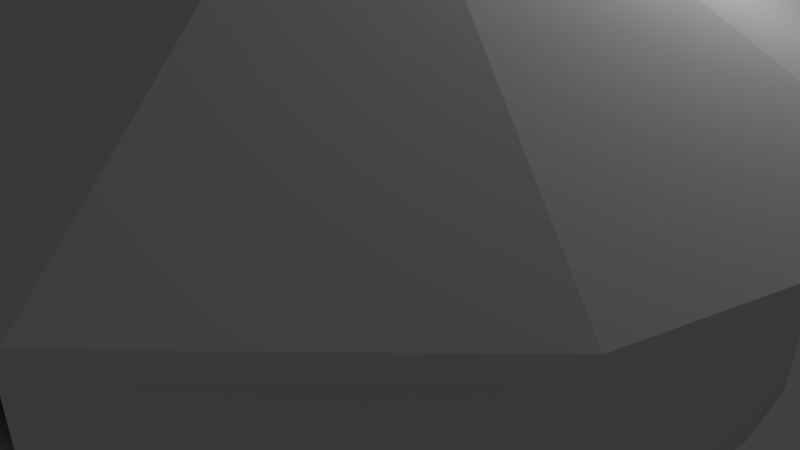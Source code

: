 # Source: PandaHouse.blend  (saved by Blender 2.75.0; exported with 4.5.12 LTS)
import bpy
from mathutils import Matrix  # noqa: F401  (used for matrix-valued properties, if any)

bpy.ops.wm.read_factory_settings(use_empty=True)
scene = bpy.context.scene
scene.name = 'Scene'

# ---- collections
col_collection_1 = bpy.data.collections.new('Collection 1'); scene.collection.children.link(col_collection_1)

# ---- world
world_world = bpy.data.worlds.new('World'); scene.world = world_world
world_world.color = (0.05088, 0.05088, 0.05088)
world_world.use_sun_shadow = False
world_world.sun_shadow_jitter_overblur = 0.0
world_world.cycles.sampling_method = 'MANUAL'
world_world.cycles.sample_map_resolution = 256

# ---- cameras
cam_camera = bpy.data.cameras.new('Camera')
cam_camera.clip_end = 100.0
cam_camera.lens = 35.0
cam_camera.sensor_width = 32.0
cam_camera.sensor_height = 18.0
cam_camera.ortho_scale = 7.314
cam_camera.dof.focus_distance = 0.0
cam_camera.dof.aperture_fstop = 128.0

# ---- lights
light_lamp = bpy.data.lights.new('Lamp', 'POINT')
light_lamp.transmission_factor = 0.0
light_lamp.cutoff_distance = 30.0
light_lamp.energy = 100.0
light_lamp.shadow_buffer_clip_start = 1.001
light_lamp.shadow_soft_size = 0.1
light_lamp.shadow_maximum_resolution = 0.006
light_lamp.use_absolute_resolution = True
light_lamp.cycles.use_multiple_importance_sampling = False

# ---- meshes
me_circle_001 = bpy.data.meshes.new('Circle.001')
me_circle_001.from_pydata([(0.0, 1.0, 0.0), (-0.1951, 0.9808, 0.0), (-0.3827, 0.9239, 0.0), (-0.5556, 0.8315, 0.0), (-0.7071, 0.7071, 0.0), (-0.8315, 0.5556, 0.0), (-0.9239, 0.3827, 0.0), (-0.9808, 0.1951, 0.0), (-1.0, 7.55e-08, 0.0), (-0.9808, -0.1951, 0.0), (-0.9239, -0.3827, 0.0), (-0.8315, -0.5556, 0.0), (-0.7071, -0.7071, 0.0), (-0.5556, -0.8315, 0.0), (-0.3827, -0.9239, 0.0), (-0.1951, -0.9808, 0.0), (3.258e-07, -1.0, 0.0), (0.1951, -0.9808, 0.0), (0.3827, -0.9239, 0.0), (0.5556, -0.8315, 0.0), (0.7071, -0.7071, 0.0), (0.8315, -0.5556, 0.0), (0.9239, -0.3827, 0.0), (0.9808, -0.1951, 0.0), (1.0, 9.656e-07, 0.0), (0.9808, 0.1951, 0.0), (0.9239, 0.3827, 0.0), (0.8315, 0.5556, 0.0), (0.7071, 0.7071, 0.0), (0.5556, 0.8315, 0.0), (0.3827, 0.9239, 0.0), (0.1951, 0.9808, 0.0), (0.0, 1.0, 0.384), (-0.1951, 0.9808, 0.384), (-0.3827, 0.9239, 0.384), (-0.5556, 0.8315, 0.384), (-0.7071, 0.7071, 0.384), (-0.8315, 0.5556, 0.384), (-0.9239, 0.3827, 0.384), (-0.9808, 0.1951, 0.384), (-1.0, 7.55e-08, 0.384), (-0.9808, -0.1951, 0.384), (-0.9239, -0.3827, 0.384), (-0.8315, -0.5556, 0.384), (-0.7071, -0.7071, 0.384), (-0.5556, -0.8315, 0.384), (-0.3827, -0.9239, 0.384), (-0.1532, -0.9808, 0.3498), (0.1532, -0.9808, 0.3498), (0.3827, -0.9239, 0.384), (0.5556, -0.8315, 0.384), (0.7071, -0.7071, 0.384), (0.8315, -0.5556, 0.384), (0.9239, -0.3827, 0.384), (0.9808, -0.1951, 0.384), (1.0, 9.656e-07, 0.384), (0.9808, 0.1951, 0.384), (0.9239, 0.3827, 0.384), (0.8315, 0.5556, 0.384), (0.7071, 0.7071, 0.384), (0.5556, 0.8315, 0.384), (0.3827, 0.9239, 0.384), (0.1951, 0.9808, 0.384), (0.0, 1.0, 0.5001), (-0.1951, 0.9808, 0.5001), (-0.3827, 0.9239, 0.5001), (-0.5556, 0.8315, 0.5001), (-0.7071, 0.7071, 0.5001), (-0.8315, 0.5556, 0.5001), (-0.9239, 0.3827, 0.5001), (-0.9808, 0.1951, 0.5001), (-1.0, 7.55e-08, 0.5001), (-0.9808, -0.1951, 0.5001), (-0.9239, -0.3827, 0.5001), (-0.8315, -0.5556, 0.5001), (-0.7071, -0.7071, 0.5001), (-0.5556, -0.8315, 0.5001), (-0.3827, -0.9239, 0.5001), (-0.1951, -0.9808, 0.5001), (0.1951, -0.9808, 0.5001), (0.3827, -0.9239, 0.5001), (0.5556, -0.8315, 0.5001), (0.7071, -0.7071, 0.5001), (0.8315, -0.5556, 0.5001), (0.9239, -0.3827, 0.5001), (0.9808, -0.1951, 0.5001), (1.0, 9.656e-07, 0.5001), (0.9808, 0.1951, 0.5001), (0.9239, 0.3827, 0.5001), (0.8315, 0.5556, 0.5001), (0.7071, 0.7071, 0.5001), (0.5556, 0.8315, 0.5001), (0.3827, 0.9239, 0.5001), (0.1951, 0.9808, 0.5001), (3.258e-07, -1.0, 0.3838), (3.258e-07, -1.0, 0.5005), (1.0, 9.656e-07, 0.288), (1.0, 9.656e-07, 0.192), (1.0, 9.656e-07, 0.09601), (0.9808, -0.1951, 0.09601), (0.9808, -0.1951, 0.192), (0.9808, -0.1951, 0.288), (-0.8315, -0.5556, 0.288), (-0.8315, -0.5556, 0.192), (-0.8315, -0.5556, 0.09601), (-0.9239, -0.3827, 0.09601), (-0.9239, -0.3827, 0.192), (-0.9239, -0.3827, 0.288), (0.9808, 0.1951, 0.288), (0.9808, 0.1951, 0.192), (0.9808, 0.1951, 0.09601), (-0.7071, -0.7071, 0.288), (-0.7071, -0.7071, 0.192), (-0.7071, -0.7071, 0.09601), (0.9239, 0.3827, 0.288), (0.9239, 0.3827, 0.192), (0.9239, 0.3827, 0.09601), (-0.5556, -0.8315, 0.288), (-0.5556, -0.8315, 0.192), (-0.5556, -0.8315, 0.09601), (0.8315, 0.5556, 0.288), (0.8315, 0.5556, 0.192), (0.8315, 0.5556, 0.09601), (-0.3827, -0.9239, 0.288), (-0.3827, -0.9239, 0.192), (-0.3827, -0.9239, 0.09601), (-0.1951, 0.9808, 0.288), (-0.1951, 0.9808, 0.192), (-0.1951, 0.9808, 0.09601), (0.0, 1.0, 0.09601), (0.0, 1.0, 0.192), (0.0, 1.0, 0.288), (0.7071, 0.7071, 0.288), (0.7071, 0.7071, 0.192), (0.7071, 0.7071, 0.09601), (-0.1951, -0.9808, 0.288), (-0.1951, -0.9808, 0.192), (-0.1951, -0.9808, 0.09601), (-0.3827, 0.9239, 0.288), (-0.3827, 0.9239, 0.192), (-0.3827, 0.9239, 0.09601), (0.5556, 0.8315, 0.288), (0.5556, 0.8315, 0.192), (0.5556, 0.8315, 0.09601), (-0.5556, 0.8315, 0.288), (-0.5556, 0.8315, 0.192), (-0.5556, 0.8315, 0.09601), (0.3827, 0.9239, 0.288), (0.3827, 0.9239, 0.192), (0.3827, 0.9239, 0.09601), (-0.7071, 0.7071, 0.288), (-0.7071, 0.7071, 0.192), (-0.7071, 0.7071, 0.09601), (0.1951, 0.9808, 0.288), (0.1951, 0.9808, 0.192), (0.1951, 0.9808, 0.09601), (0.3827, -0.9239, 0.288), (0.3827, -0.9239, 0.192), (0.3827, -0.9239, 0.09601), (0.1951, -0.9808, 0.09601), (0.1951, -0.9808, 0.192), (0.1951, -0.9808, 0.288), (-0.8315, 0.5556, 0.288), (-0.8315, 0.5556, 0.192), (-0.8315, 0.5556, 0.09601), (0.5556, -0.8315, 0.288), (0.5556, -0.8315, 0.192), (0.5556, -0.8315, 0.09601), (-0.9239, 0.3827, 0.288), (-0.9239, 0.3827, 0.192), (-0.9239, 0.3827, 0.09601), (0.7071, -0.7071, 0.288), (0.7071, -0.7071, 0.192), (0.7071, -0.7071, 0.09601), (-0.9808, 0.1951, 0.288), (-0.9808, 0.1951, 0.192), (-0.9808, 0.1951, 0.09601), (0.8315, -0.5556, 0.288), (0.8315, -0.5556, 0.192), (0.8315, -0.5556, 0.09601), (-1.0, 7.55e-08, 0.288), (-1.0, 7.55e-08, 0.192), (-1.0, 7.55e-08, 0.09601), (0.9239, -0.3827, 0.288), (0.9239, -0.3827, 0.192), (0.9239, -0.3827, 0.09601), (-0.9808, -0.1951, 0.288), (-0.9808, -0.1951, 0.192), (-0.9808, -0.1951, 0.09601)], [], [(1, 0, 31, 30, 29, 28, 27, 26, 25, 24, 23, 22, 21, 20, 19, 18, 17, 16, 15, 14, 13, 12, 11, 10, 9, 8, 7, 6, 5, 4, 3, 2), (96, 55, 54, 101), (102, 43, 42, 107), (108, 56, 55, 96), (111, 44, 43, 102), (114, 57, 56, 108), (117, 45, 44, 111), (120, 58, 57, 114), (123, 46, 45, 117), (126, 33, 32, 131), (132, 59, 58, 120), (135, 47, 46, 123), (138, 34, 33, 126), (141, 60, 59, 132), (144, 35, 34, 138), (147, 61, 60, 141), (150, 36, 35, 144), (153, 62, 61, 147), (156, 49, 48, 161), (162, 37, 36, 150), (131, 32, 62, 153), (165, 50, 49, 156), (168, 38, 37, 162), (171, 51, 50, 165), (174, 39, 38, 168), (177, 52, 51, 171), (180, 40, 39, 174), (183, 53, 52, 177), (186, 41, 40, 180), (101, 54, 53, 183), (107, 42, 41, 186), (37, 68, 67, 36), (52, 83, 82, 51), (38, 69, 68, 37), (53, 84, 83, 52), (39, 70, 69, 38), (54, 85, 84, 53), (40, 71, 70, 39), (55, 86, 85, 54), (41, 72, 71, 40), (56, 87, 86, 55), (42, 73, 72, 41), (57, 88, 87, 56), (43, 74, 73, 42), (58, 89, 88, 57), (44, 75, 74, 43), (59, 90, 89, 58), (45, 76, 75, 44), (60, 91, 90, 59), (46, 77, 76, 45), (33, 64, 63, 32), (61, 92, 91, 60), (47, 78, 77, 46), (34, 65, 64, 33), (62, 93, 92, 61), (49, 80, 79, 48), (35, 66, 65, 34), (32, 63, 93, 62), (50, 81, 80, 49), (36, 67, 66, 35), (51, 82, 81, 50), (95, 78, 47, 94), (79, 95, 94, 48), (10, 105, 188, 9), (105, 106, 187, 188), (106, 107, 186, 187), (23, 99, 185, 22), (99, 100, 184, 185), (100, 101, 183, 184), (9, 188, 182, 8), (188, 187, 181, 182), (187, 186, 180, 181), (22, 185, 179, 21), (185, 184, 178, 179), (184, 183, 177, 178), (8, 182, 176, 7), (182, 181, 175, 176), (181, 180, 174, 175), (21, 179, 173, 20), (179, 178, 172, 173), (178, 177, 171, 172), (7, 176, 170, 6), (176, 175, 169, 170), (175, 174, 168, 169), (20, 173, 167, 19), (173, 172, 166, 167), (172, 171, 165, 166), (6, 170, 164, 5), (170, 169, 163, 164), (169, 168, 162, 163), (19, 167, 158, 18), (167, 166, 157, 158), (166, 165, 156, 157), (0, 129, 155, 31), (129, 130, 154, 155), (130, 131, 153, 154), (5, 164, 152, 4), (164, 163, 151, 152), (163, 162, 150, 151), (18, 158, 159, 17), (158, 157, 160, 159), (157, 156, 161, 160), (31, 155, 149, 30), (155, 154, 148, 149), (154, 153, 147, 148), (4, 152, 146, 3), (152, 151, 145, 146), (151, 150, 144, 145), (30, 149, 143, 29), (149, 148, 142, 143), (148, 147, 141, 142), (3, 146, 140, 2), (146, 145, 139, 140), (145, 144, 138, 139), (29, 143, 134, 28), (143, 142, 133, 134), (142, 141, 132, 133), (2, 140, 128, 1), (140, 139, 127, 128), (139, 138, 126, 127), (15, 137, 125, 14), (137, 136, 124, 125), (136, 135, 123, 124), (28, 134, 122, 27), (134, 133, 121, 122), (133, 132, 120, 121), (1, 128, 129, 0), (128, 127, 130, 129), (127, 126, 131, 130), (14, 125, 119, 13), (125, 124, 118, 119), (124, 123, 117, 118), (27, 122, 116, 26), (122, 121, 115, 116), (121, 120, 114, 115), (13, 119, 113, 12), (119, 118, 112, 113), (118, 117, 111, 112), (26, 116, 110, 25), (116, 115, 109, 110), (115, 114, 108, 109), (12, 113, 104, 11), (113, 112, 103, 104), (112, 111, 102, 103), (25, 110, 98, 24), (110, 109, 97, 98), (109, 108, 96, 97), (11, 104, 105, 10), (104, 103, 106, 105), (103, 102, 107, 106), (24, 98, 99, 23), (98, 97, 100, 99), (97, 96, 101, 100)])
me_circle_001.polygons.foreach_set('use_smooth', [True] * 153)
me_circle_001.use_remesh_preserve_volume = False
me_circle_001.use_remesh_preserve_attributes = False
me_circle_001.use_mirror_vertex_groups = False
me_circle_001.update()
me_circle = bpy.data.meshes.new('Circle')
me_circle.from_pydata([(0.0, 1.0, 0.0), (-0.1951, 0.9808, 0.0), (-0.3827, 0.9239, 0.0), (-0.5556, 0.8315, 0.0), (-0.7071, 0.7071, 0.0), (-0.8315, 0.5556, 0.0), (-0.9239, 0.3827, 0.0), (-0.9808, 0.1951, 0.0), (-1.0, 7.55e-08, 0.0), (-0.9808, -0.1951, 0.0), (-0.9239, -0.3827, 0.0), (-0.8315, -0.5556, 0.0), (-0.7071, -0.7071, 0.0), (-0.5556, -0.8315, 0.0), (-0.3827, -0.9239, 0.0), (-0.1951, -0.9808, 0.0), (3.258e-07, -1.0, 0.0), (0.1951, -0.9808, 0.0), (0.3827, -0.9239, 0.0), (0.5556, -0.8315, 0.0), (0.7071, -0.7071, 0.0), (0.8315, -0.5556, 0.0), (0.9239, -0.3827, 0.0), (0.9808, -0.1951, 0.0), (1.0, 9.656e-07, 0.0), (0.9808, 0.1951, 0.0), (0.9239, 0.3827, 0.0), (0.8315, 0.5556, 0.0), (0.7071, 0.7071, 0.0), (0.5556, 0.8315, 0.0), (0.3827, 0.9239, 0.0), (0.1951, 0.9808, 0.0), (0.0, 1.0, 0.384), (-0.1951, 0.9808, 0.384), (-0.3827, 0.9239, 0.384), (-0.5556, 0.8315, 0.384), (-0.7071, 0.7071, 0.384), (-0.8315, 0.5556, 0.384), (-0.9239, 0.3827, 0.384), (-0.9808, 0.1951, 0.384), (-1.0, 7.55e-08, 0.384), (-0.9808, -0.1951, 0.384), (-0.9239, -0.3827, 0.384), (-0.8315, -0.5556, 0.384), (-0.7071, -0.7071, 0.384), (-0.5556, -0.8315, 0.384), (-0.3827, -0.9239, 0.384), (-0.1532, -0.9808, 0.3498), (0.1532, -0.9808, 0.3498), (0.3827, -0.9239, 0.384), (0.5556, -0.8315, 0.384), (0.7071, -0.7071, 0.384), (0.8315, -0.5556, 0.384), (0.9239, -0.3827, 0.384), (0.9808, -0.1951, 0.384), (1.0, 9.656e-07, 0.384), (0.9808, 0.1951, 0.384), (0.9239, 0.3827, 0.384), (0.8315, 0.5556, 0.384), (0.7071, 0.7071, 0.384), (0.5556, 0.8315, 0.384), (0.3827, 0.9239, 0.384), (0.1951, 0.9808, 0.384), (0.0, 1.0, 0.5001), (-0.1951, 0.9808, 0.5001), (-0.3827, 0.9239, 0.5001), (-0.5556, 0.8315, 0.5001), (-0.7071, 0.7071, 0.5001), (-0.8315, 0.5556, 0.5001), (-0.9239, 0.3827, 0.5001), (-0.9808, 0.1951, 0.5001), (-1.0, 7.55e-08, 0.5001), (-0.9808, -0.1951, 0.5001), (-0.9239, -0.3827, 0.5001), (-0.8315, -0.5556, 0.5001), (-0.7071, -0.7071, 0.5001), (-0.5556, -0.8315, 0.5001), (-0.3827, -0.9239, 0.5001), (-0.1951, -0.9808, 0.5001), (0.1951, -0.9808, 0.5001), (0.3827, -0.9239, 0.5001), (0.5556, -0.8315, 0.5001), (0.7071, -0.7071, 0.5001), (0.8315, -0.5556, 0.5001), (0.9239, -0.3827, 0.5001), (0.9808, -0.1951, 0.5001), (1.0, 9.656e-07, 0.5001), (0.9808, 0.1951, 0.5001), (0.9239, 0.3827, 0.5001), (0.8315, 0.5556, 0.5001), (0.7071, 0.7071, 0.5001), (0.5556, 0.8315, 0.5001), (0.3827, 0.9239, 0.5001), (0.1951, 0.9808, 0.5001), (3.258e-07, -1.0, 0.3838), (3.258e-07, -1.0, 0.5005), (1.0, 9.656e-07, 0.288), (1.0, 9.656e-07, 0.192), (1.0, 9.656e-07, 0.09601), (0.9808, -0.1951, 0.09601), (0.9808, -0.1951, 0.192), (0.9808, -0.1951, 0.288), (-0.8315, -0.5556, 0.288), (-0.8315, -0.5556, 0.192), (-0.8315, -0.5556, 0.09601), (-0.9239, -0.3827, 0.09601), (-0.9239, -0.3827, 0.192), (-0.9239, -0.3827, 0.288), (0.9808, 0.1951, 0.288), (0.9808, 0.1951, 0.192), (0.9808, 0.1951, 0.09601), (-0.7071, -0.7071, 0.288), (-0.7071, -0.7071, 0.192), (-0.7071, -0.7071, 0.09601), (0.9239, 0.3827, 0.288), (0.9239, 0.3827, 0.192), (0.9239, 0.3827, 0.09601), (-0.5556, -0.8315, 0.288), (-0.5556, -0.8315, 0.192), (-0.5556, -0.8315, 0.09601), (0.8315, 0.5556, 0.288), (0.8315, 0.5556, 0.192), (0.8315, 0.5556, 0.09601), (-0.3827, -0.9239, 0.288), (-0.3827, -0.9239, 0.192), (-0.3827, -0.9239, 0.09601), (-0.1951, 0.9808, 0.288), (-0.1951, 0.9808, 0.192), (-0.1951, 0.9808, 0.09601), (0.0, 1.0, 0.09601), (0.0, 1.0, 0.192), (0.0, 1.0, 0.288), (0.7071, 0.7071, 0.288), (0.7071, 0.7071, 0.192), (0.7071, 0.7071, 0.09601), (-0.1951, -0.9808, 0.288), (-0.1951, -0.9808, 0.192), (-0.1951, -0.9808, 0.09601), (-0.3827, 0.9239, 0.288), (-0.3827, 0.9239, 0.192), (-0.3827, 0.9239, 0.09601), (0.5556, 0.8315, 0.288), (0.5556, 0.8315, 0.192), (0.5556, 0.8315, 0.09601), (-0.5556, 0.8315, 0.288), (-0.5556, 0.8315, 0.192), (-0.5556, 0.8315, 0.09601), (0.3827, 0.9239, 0.288), (0.3827, 0.9239, 0.192), (0.3827, 0.9239, 0.09601), (-0.7071, 0.7071, 0.288), (-0.7071, 0.7071, 0.192), (-0.7071, 0.7071, 0.09601), (0.1951, 0.9808, 0.288), (0.1951, 0.9808, 0.192), (0.1951, 0.9808, 0.09601), (0.3827, -0.9239, 0.288), (0.3827, -0.9239, 0.192), (0.3827, -0.9239, 0.09601), (0.1951, -0.9808, 0.09601), (0.1951, -0.9808, 0.192), (0.1951, -0.9808, 0.288), (-0.8315, 0.5556, 0.288), (-0.8315, 0.5556, 0.192), (-0.8315, 0.5556, 0.09601), (0.5556, -0.8315, 0.288), (0.5556, -0.8315, 0.192), (0.5556, -0.8315, 0.09601), (-0.9239, 0.3827, 0.288), (-0.9239, 0.3827, 0.192), (-0.9239, 0.3827, 0.09601), (0.7071, -0.7071, 0.288), (0.7071, -0.7071, 0.192), (0.7071, -0.7071, 0.09601), (-0.9808, 0.1951, 0.288), (-0.9808, 0.1951, 0.192), (-0.9808, 0.1951, 0.09601), (0.8315, -0.5556, 0.288), (0.8315, -0.5556, 0.192), (0.8315, -0.5556, 0.09601), (-1.0, 7.55e-08, 0.288), (-1.0, 7.55e-08, 0.192), (-1.0, 7.55e-08, 0.09601), (0.9239, -0.3827, 0.288), (0.9239, -0.3827, 0.192), (0.9239, -0.3827, 0.09601), (-0.9808, -0.1951, 0.288), (-0.9808, -0.1951, 0.192), (-0.9808, -0.1951, 0.09601)], [], [(1, 2, 3, 4, 5, 6, 7, 8, 9, 10, 11, 12, 13, 14, 15, 16, 17, 18, 19, 20, 21, 22, 23, 24, 25, 26, 27, 28, 29, 30, 31, 0), (96, 101, 54, 55), (102, 107, 42, 43), (108, 96, 55, 56), (111, 102, 43, 44), (114, 108, 56, 57), (117, 111, 44, 45), (120, 114, 57, 58), (123, 117, 45, 46), (126, 131, 32, 33), (132, 120, 58, 59), (135, 123, 46, 47), (138, 126, 33, 34), (141, 132, 59, 60), (144, 138, 34, 35), (147, 141, 60, 61), (150, 144, 35, 36), (153, 147, 61, 62), (156, 161, 48, 49), (162, 150, 36, 37), (131, 153, 62, 32), (165, 156, 49, 50), (168, 162, 37, 38), (171, 165, 50, 51), (174, 168, 38, 39), (177, 171, 51, 52), (180, 174, 39, 40), (183, 177, 52, 53), (186, 180, 40, 41), (101, 183, 53, 54), (107, 186, 41, 42), (37, 36, 67, 68), (52, 51, 82, 83), (38, 37, 68, 69), (53, 52, 83, 84), (39, 38, 69, 70), (54, 53, 84, 85), (40, 39, 70, 71), (55, 54, 85, 86), (41, 40, 71, 72), (56, 55, 86, 87), (42, 41, 72, 73), (57, 56, 87, 88), (43, 42, 73, 74), (58, 57, 88, 89), (44, 43, 74, 75), (59, 58, 89, 90), (45, 44, 75, 76), (60, 59, 90, 91), (46, 45, 76, 77), (33, 32, 63, 64), (61, 60, 91, 92), (47, 46, 77, 78), (34, 33, 64, 65), (62, 61, 92, 93), (49, 48, 79, 80), (35, 34, 65, 66), (32, 62, 93, 63), (50, 49, 80, 81), (36, 35, 66, 67), (51, 50, 81, 82), (95, 94, 47, 78), (79, 48, 94, 95), (10, 9, 188, 105), (105, 188, 187, 106), (106, 187, 186, 107), (23, 22, 185, 99), (99, 185, 184, 100), (100, 184, 183, 101), (9, 8, 182, 188), (188, 182, 181, 187), (187, 181, 180, 186), (22, 21, 179, 185), (185, 179, 178, 184), (184, 178, 177, 183), (8, 7, 176, 182), (182, 176, 175, 181), (181, 175, 174, 180), (21, 20, 173, 179), (179, 173, 172, 178), (178, 172, 171, 177), (7, 6, 170, 176), (176, 170, 169, 175), (175, 169, 168, 174), (20, 19, 167, 173), (173, 167, 166, 172), (172, 166, 165, 171), (6, 5, 164, 170), (170, 164, 163, 169), (169, 163, 162, 168), (19, 18, 158, 167), (167, 158, 157, 166), (166, 157, 156, 165), (0, 31, 155, 129), (129, 155, 154, 130), (130, 154, 153, 131), (5, 4, 152, 164), (164, 152, 151, 163), (163, 151, 150, 162), (18, 17, 159, 158), (158, 159, 160, 157), (157, 160, 161, 156), (31, 30, 149, 155), (155, 149, 148, 154), (154, 148, 147, 153), (4, 3, 146, 152), (152, 146, 145, 151), (151, 145, 144, 150), (30, 29, 143, 149), (149, 143, 142, 148), (148, 142, 141, 147), (3, 2, 140, 146), (146, 140, 139, 145), (145, 139, 138, 144), (29, 28, 134, 143), (143, 134, 133, 142), (142, 133, 132, 141), (2, 1, 128, 140), (140, 128, 127, 139), (139, 127, 126, 138), (15, 14, 125, 137), (137, 125, 124, 136), (136, 124, 123, 135), (28, 27, 122, 134), (134, 122, 121, 133), (133, 121, 120, 132), (1, 0, 129, 128), (128, 129, 130, 127), (127, 130, 131, 126), (14, 13, 119, 125), (125, 119, 118, 124), (124, 118, 117, 123), (27, 26, 116, 122), (122, 116, 115, 121), (121, 115, 114, 120), (13, 12, 113, 119), (119, 113, 112, 118), (118, 112, 111, 117), (26, 25, 110, 116), (116, 110, 109, 115), (115, 109, 108, 114), (12, 11, 104, 113), (113, 104, 103, 112), (112, 103, 102, 111), (25, 24, 98, 110), (110, 98, 97, 109), (109, 97, 96, 108), (11, 10, 105, 104), (104, 105, 106, 103), (103, 106, 107, 102), (24, 23, 99, 98), (98, 99, 100, 97), (97, 100, 101, 96)])
me_circle.polygons.foreach_set('use_smooth', [True] * 153)
me_circle.use_remesh_preserve_volume = False
me_circle.use_remesh_preserve_attributes = False
me_circle.use_mirror_vertex_groups = False
me_circle.update()
me_cone = bpy.data.meshes.new('Cone')
me_cone.from_pydata([(0.0, 1.0, -1.0), (0.5, 0.866, -1.0), (0.866, 0.5, -1.0), (1.0, -4.371e-08, -1.0), (0.866, -0.5, -1.0), (0.5, -0.866, -1.0), (1.51e-07, -1.0, -1.0), (0.0, 0.0, 1.0), (-0.5, -0.866, -1.0), (-0.866, -0.5, -1.0), (-1.0, -4.649e-07, -1.0), (-0.866, 0.5, -1.0), (-0.5, 0.866, -1.0), (0.0, 1.0, -1.121), (0.5, 0.866, -1.121), (0.866, 0.5, -1.121), (1.0, -4.371e-08, -1.121), (0.866, -0.5, -1.121), (0.5, -0.866, -1.121), (1.51e-07, -1.0, -1.121), (-0.5, -0.866, -1.121), (-0.866, -0.5, -1.121), (-1.0, -4.649e-07, -1.121), (-0.866, 0.5, -1.121), (-0.5, 0.866, -1.121)], [], [(11, 7, 12), (0, 7, 1), (10, 7, 11), (9, 7, 10), (8, 7, 9), (6, 7, 8), (5, 7, 6), (4, 7, 5), (3, 7, 4), (2, 7, 3), (12, 7, 0), (1, 7, 2), (10, 11, 23, 22), (13, 14, 15, 16, 17, 18, 19, 20, 21, 22, 23, 24), (1, 2, 15, 14), (0, 1, 14, 13), (3, 4, 17, 16), (6, 8, 20, 19), (5, 6, 19, 18), (9, 10, 22, 21), (11, 12, 24, 23), (2, 3, 16, 15), (4, 5, 18, 17), (8, 9, 21, 20), (12, 0, 13, 24)])
me_cone.use_remesh_preserve_volume = False
me_cone.use_remesh_preserve_attributes = False
me_cone.use_mirror_vertex_groups = False
me_cone.update()

# ---- objects
ob_outside = bpy.data.objects.new('Outside', me_circle_001)
ob_inside = bpy.data.objects.new('Inside', me_circle)
ob_roof = bpy.data.objects.new('Roof', me_cone)
ob_lamp = bpy.data.objects.new('Lamp', light_lamp)
ob_camera = bpy.data.objects.new('Camera', cam_camera)

# ---- transforms, parenting, visibility, modifiers, constraints
ob_outside.location = (0.0, 0.0, 0.0006619)
ob_outside.scale = (5.05, 5.05, 5.05)
ob_outside.hide_viewport = True
ob_outside.lineart.crease_threshold = 0.0
ob_inside.location = (0.0, 0.0, 0.0)
ob_inside.scale = (5.0, 5.0, 5.0)
ob_inside.lineart.crease_threshold = 0.0
ob_roof.parent = ob_inside
ob_roof.matrix_parent_inverse = Matrix(((0.2, 0.0, 0.0, 0.0), (0.0, 0.2, 0.0, 0.0), (0.0, 0.0, 0.2, 0.0), (0.0, 0.0, 0.0, 1.0)))
ob_roof.location = (0.0, 0.0, 4.281)
ob_roof.scale = (6.25, 6.25, 1.615)
ob_roof.hide_viewport = True
ob_roof.lineart.crease_threshold = 0.0
ob_lamp.location = (4.076, 1.005, 5.904)
ob_lamp.rotation_euler = (0.6503, 0.05522, 1.866)
ob_lamp.lock_rotations_4d = False
ob_lamp.empty_display_type = 'ARROWS'
ob_lamp.color = (0.0, 0.0, 0.0, 0.0)
ob_lamp.lineart.crease_threshold = 0.0
ob_camera.location = (7.481, -6.508, 5.344)
ob_camera.rotation_euler = (1.109, 0.01082, 0.8149)
ob_camera.lock_rotations_4d = False
ob_camera.empty_display_type = 'ARROWS'
ob_camera.color = (0.0, 0.0, 0.0, 0.0)
ob_camera.display_type = 'WIRE'
ob_camera.lineart.crease_threshold = 0.0

# ---- collection membership
col_collection_1.objects.link(ob_outside)
col_collection_1.objects.link(ob_inside)
col_collection_1.objects.link(ob_roof)
col_collection_1.objects.link(ob_lamp)
col_collection_1.objects.link(ob_camera)

# ---- scene / render settings (as saved in the file)
scene.camera = ob_camera
scene.frame_start = 1; scene.frame_end = 250; scene.frame_set(1)
scene.render.engine = 'BLENDER_EEVEE_NEXT'
scene.render.resolution_percentage = 50
scene.render.dither_intensity = 0.0
scene.cycles.use_denoising = False
scene.cycles.samples = 10
scene.cycles.sampling_pattern = 'TABULATED_SOBOL'
scene.cycles.light_sampling_threshold = 0.0
scene.cycles.use_adaptive_sampling = False
scene.cycles.use_light_tree = False
scene.cycles.blur_glossy = 0.0
scene.cycles.pixel_filter_type = 'GAUSSIAN'
scene.cycles.sample_clamp_indirect = 0.0
scene.view_settings.view_transform = 'Standard'
bpy.context.view_layer.update()
